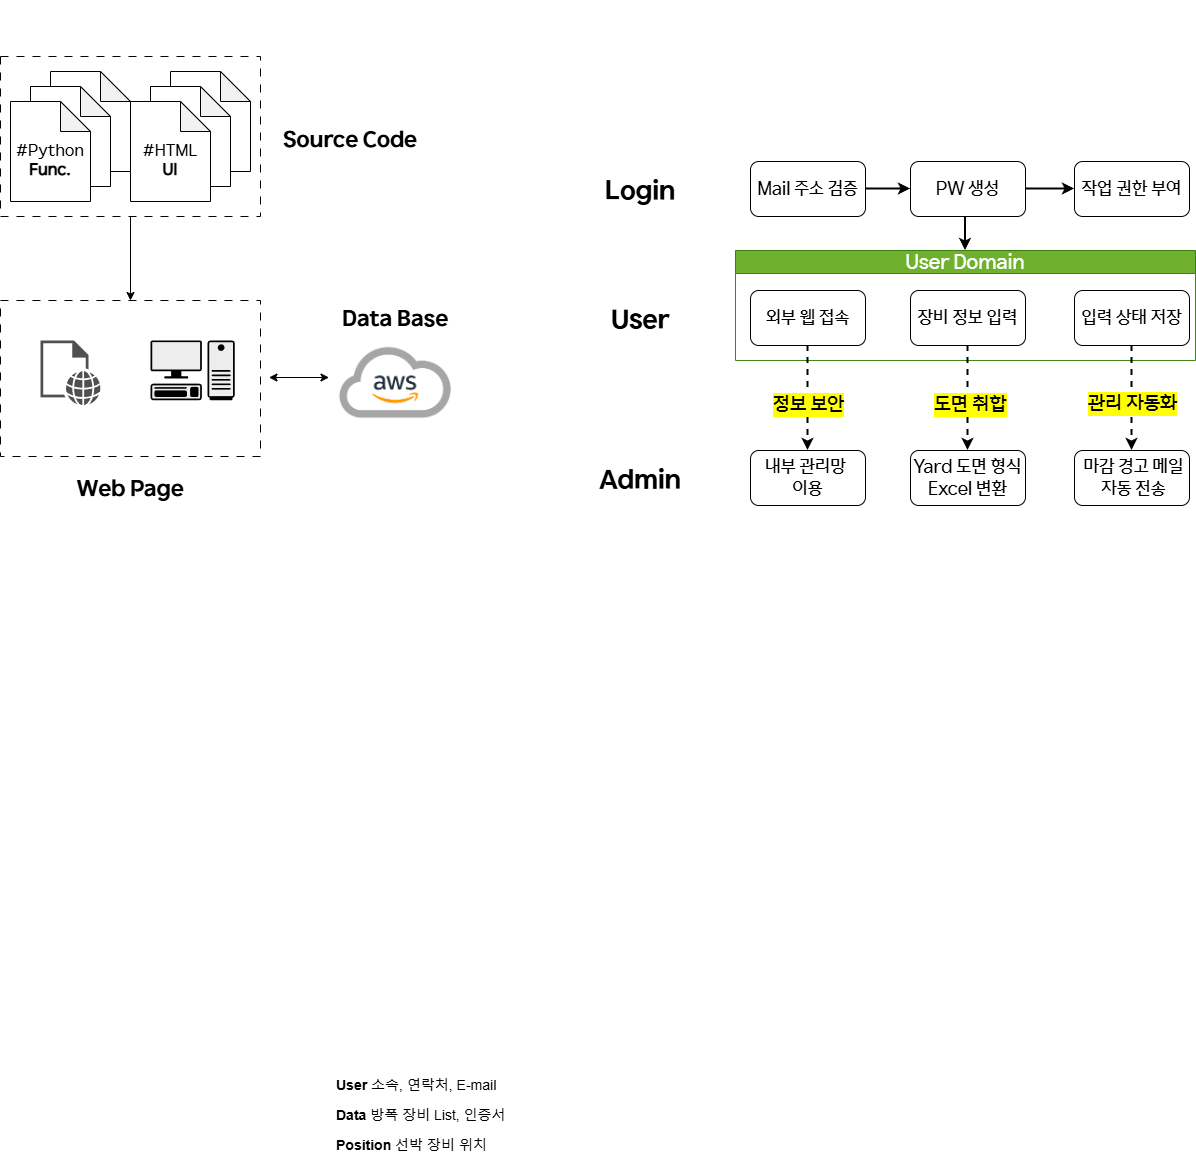

The diagram above was exported from draw.io. Its source (the exported page's mxGraphModel, read from the mxfile embedded in the PNG):
<mxGraphModel dx="2893" dy="2220" grid="1" gridSize="10" guides="1" tooltips="1" connect="1" arrows="1" fold="1" page="1" pageScale="1" pageWidth="827" pageHeight="1169" math="0" shadow="0">
  <root>
    <mxCell id="0" />
    <mxCell id="1" parent="0" />
    <mxCell id="tJ2w9ovYZYxpZvMZS7qf-17" value="&lt;font&gt;&lt;span&gt;User Domain&lt;/span&gt;&lt;/font&gt;" style="swimlane;whiteSpace=wrap;html=1;fillColor=#60a917;strokeColor=#2D7600;fontFamily=HD현대체 Medium;fontStyle=0;fontSize=20;fontColor=#ffffff;opacity=90;" parent="1" vertex="1">
      <mxGeometry x="35" y="130" width="460" height="110" as="geometry" />
    </mxCell>
    <mxCell id="tJ2w9ovYZYxpZvMZS7qf-25" value="&lt;font&gt;장비 정보 입력&lt;/font&gt;" style="whiteSpace=wrap;html=1;rounded=1;fontFamily=HD현대체 Medium;fontSize=18;" parent="tJ2w9ovYZYxpZvMZS7qf-17" vertex="1">
      <mxGeometry x="175" y="40" width="115" height="55" as="geometry" />
    </mxCell>
    <mxCell id="tJ2w9ovYZYxpZvMZS7qf-29" value="&lt;font&gt;입력 상태 저장&lt;/font&gt;" style="whiteSpace=wrap;html=1;rounded=1;fontFamily=HD현대체 Medium;fontSize=18;" parent="tJ2w9ovYZYxpZvMZS7qf-17" vertex="1">
      <mxGeometry x="339" y="40" width="115" height="55" as="geometry" />
    </mxCell>
    <mxCell id="E9hsQxRl4FJ7_HClxVdp-30" value="&lt;font&gt;외부 웹 접속&lt;/font&gt;" style="rounded=1;whiteSpace=wrap;html=1;fontFamily=HD현대체 Medium;fontSize=18;" parent="tJ2w9ovYZYxpZvMZS7qf-17" vertex="1">
      <mxGeometry x="15" y="40" width="115" height="55" as="geometry" />
    </mxCell>
    <mxCell id="E9hsQxRl4FJ7_HClxVdp-39" style="rounded=0;orthogonalLoop=1;jettySize=auto;html=1;entryX=0.5;entryY=0;entryDx=0;entryDy=0;exitX=0.5;exitY=1;exitDx=0;exitDy=0;dashed=1;strokeWidth=2;" parent="1" source="tJ2w9ovYZYxpZvMZS7qf-25" target="tJ2w9ovYZYxpZvMZS7qf-40" edge="1">
      <mxGeometry relative="1" as="geometry">
        <mxPoint x="264.58" y="410" as="targetPoint" />
        <mxPoint x="264.58" y="218" as="sourcePoint" />
      </mxGeometry>
    </mxCell>
    <mxCell id="E9hsQxRl4FJ7_HClxVdp-40" value="&lt;span&gt;&lt;font&gt;도면 취합&lt;/font&gt;&lt;/span&gt;" style="edgeLabel;html=1;align=center;verticalAlign=middle;resizable=0;points=[];labelBackgroundColor=light-dark(#FFFF00,#323200);fontFamily=HD현대체 Medium;fontSize=20;fontStyle=0" parent="E9hsQxRl4FJ7_HClxVdp-39" vertex="1" connectable="0">
      <mxGeometry x="0.0978" y="1" relative="1" as="geometry">
        <mxPoint x="1" as="offset" />
      </mxGeometry>
    </mxCell>
    <mxCell id="edkDDNtD3hpGfq71PkZ--1" value="&lt;font&gt;Mail 주소 검증&lt;/font&gt;" style="rounded=1;whiteSpace=wrap;html=1;fontFamily=HD현대체 Medium;fontSize=18;" parent="1" vertex="1">
      <mxGeometry x="50" y="41" width="115" height="55" as="geometry" />
    </mxCell>
    <mxCell id="l-jCHVFoO6IfpWyF8wH8-57" value="" style="edgeStyle=orthogonalEdgeStyle;rounded=0;orthogonalLoop=1;jettySize=auto;html=1;strokeWidth=2;entryX=0.5;entryY=0;entryDx=0;entryDy=0;exitX=0.374;exitY=0.982;exitDx=0;exitDy=0;exitPerimeter=0;" parent="1" source="edkDDNtD3hpGfq71PkZ--2" target="tJ2w9ovYZYxpZvMZS7qf-17" edge="1">
      <mxGeometry relative="1" as="geometry">
        <mxPoint x="268" y="130" as="targetPoint" />
      </mxGeometry>
    </mxCell>
    <mxCell id="edkDDNtD3hpGfq71PkZ--2" value="&lt;font&gt;PW 생성&lt;/font&gt;" style="whiteSpace=wrap;html=1;rounded=1;fontFamily=HD현대체 Medium;fontSize=18;" parent="1" vertex="1">
      <mxGeometry x="210" y="41" width="115" height="55" as="geometry" />
    </mxCell>
    <mxCell id="edkDDNtD3hpGfq71PkZ--6" value="&lt;span&gt;&lt;font&gt;작업 권한 부여&lt;/font&gt;&lt;/span&gt;" style="whiteSpace=wrap;html=1;rounded=1;fontFamily=HD현대체 Medium;fontSize=18;" parent="1" vertex="1">
      <mxGeometry x="374" y="41" width="115" height="55" as="geometry" />
    </mxCell>
    <mxCell id="edkDDNtD3hpGfq71PkZ--3" value="" style="edgeStyle=orthogonalEdgeStyle;rounded=0;orthogonalLoop=1;jettySize=auto;html=1;strokeWidth=2;" parent="1" source="edkDDNtD3hpGfq71PkZ--1" target="edkDDNtD3hpGfq71PkZ--2" edge="1">
      <mxGeometry relative="1" as="geometry" />
    </mxCell>
    <mxCell id="edkDDNtD3hpGfq71PkZ--7" value="" style="edgeStyle=orthogonalEdgeStyle;rounded=0;orthogonalLoop=1;jettySize=auto;html=1;strokeWidth=2;" parent="1" source="edkDDNtD3hpGfq71PkZ--2" target="edkDDNtD3hpGfq71PkZ--6" edge="1">
      <mxGeometry relative="1" as="geometry" />
    </mxCell>
    <mxCell id="E9hsQxRl4FJ7_HClxVdp-42" style="rounded=0;orthogonalLoop=1;jettySize=auto;html=1;entryX=0.5;entryY=0;entryDx=0;entryDy=0;exitX=0.5;exitY=1;exitDx=0;exitDy=0;dashed=1;strokeWidth=2;" parent="1" source="E9hsQxRl4FJ7_HClxVdp-30" target="E9hsQxRl4FJ7_HClxVdp-35" edge="1">
      <mxGeometry relative="1" as="geometry">
        <mxPoint x="98.64" y="400" as="targetPoint" />
        <mxPoint x="101.35" y="220" as="sourcePoint" />
      </mxGeometry>
    </mxCell>
    <mxCell id="E9hsQxRl4FJ7_HClxVdp-43" value="&lt;span&gt;&lt;font&gt;정보 보안&lt;/font&gt;&lt;/span&gt;" style="edgeLabel;html=1;align=center;verticalAlign=middle;resizable=0;points=[];labelBackgroundColor=light-dark(#FFFF00,#323200);fontFamily=HD현대체 Medium;fontSize=20;fontStyle=0" parent="E9hsQxRl4FJ7_HClxVdp-42" vertex="1" connectable="0">
      <mxGeometry x="0.0978" y="1" relative="1" as="geometry">
        <mxPoint x="-1" as="offset" />
      </mxGeometry>
    </mxCell>
    <mxCell id="tJ2w9ovYZYxpZvMZS7qf-32" value="" style="rounded=0;orthogonalLoop=1;jettySize=auto;html=1;exitX=0.5;exitY=1;exitDx=0;exitDy=0;entryX=0.5;entryY=0;entryDx=0;entryDy=0;dashed=1;strokeWidth=2;" parent="1" source="tJ2w9ovYZYxpZvMZS7qf-29" target="tJ2w9ovYZYxpZvMZS7qf-31" edge="1">
      <mxGeometry relative="1" as="geometry">
        <mxPoint x="424.58000000000044" y="237.5" as="sourcePoint" />
        <mxPoint x="425" y="400" as="targetPoint" />
      </mxGeometry>
    </mxCell>
    <mxCell id="tJ2w9ovYZYxpZvMZS7qf-33" value="&lt;span&gt;&lt;span&gt;관리 자동화&lt;/span&gt;&lt;/span&gt;" style="edgeLabel;html=1;align=center;verticalAlign=middle;resizable=0;points=[];labelBackgroundColor=light-dark(#FFFF00,#323200);fontFamily=HD현대체 Medium;fontSize=20;fontStyle=0" parent="tJ2w9ovYZYxpZvMZS7qf-32" vertex="1" connectable="0">
      <mxGeometry x="0.1158" y="1" relative="1" as="geometry">
        <mxPoint x="-1" y="-2" as="offset" />
      </mxGeometry>
    </mxCell>
    <mxCell id="edkDDNtD3hpGfq71PkZ--18" value="&lt;font style=&quot;font-size: 14px;&quot;&gt;&lt;b style=&quot;&quot;&gt;Position&lt;/b&gt; 선박 장비 위치&amp;nbsp;&lt;/font&gt;" style="text;strokeColor=none;fillColor=none;align=left;verticalAlign=middle;spacingLeft=4;spacingRight=4;overflow=hidden;points=[[0,0.5],[1,0.5]];portConstraint=eastwest;rotatable=0;whiteSpace=wrap;html=1;dashed=1;" parent="1" vertex="1">
      <mxGeometry x="-370" y="1010" width="180" height="30" as="geometry" />
    </mxCell>
    <mxCell id="edkDDNtD3hpGfq71PkZ--17" value="&lt;font style=&quot;font-size: 14px;&quot;&gt;&lt;b style=&quot;&quot;&gt;Data&lt;/b&gt; 방폭 장비 List, 인증서&lt;/font&gt;" style="text;align=left;verticalAlign=middle;spacingLeft=4;spacingRight=4;overflow=hidden;points=[[0,0.5],[1,0.5]];portConstraint=eastwest;rotatable=0;whiteSpace=wrap;html=1;strokeColor=none;dashed=1;" parent="1" vertex="1">
      <mxGeometry x="-370" y="980" width="180" height="30" as="geometry" />
    </mxCell>
    <mxCell id="edkDDNtD3hpGfq71PkZ--16" value="&lt;font style=&quot;font-size: 14px;&quot;&gt;&lt;b&gt;User&lt;/b&gt;&amp;nbsp;소속, 연락처, E-mail&lt;/font&gt;" style="text;align=left;verticalAlign=middle;spacingLeft=4;spacingRight=4;overflow=hidden;points=[[0,0.5],[1,0.5]];portConstraint=eastwest;rotatable=0;whiteSpace=wrap;html=1;perimeterSpacing=0;dashed=1;strokeColor=none;" parent="1" vertex="1">
      <mxGeometry x="-370" y="950" width="180" height="30" as="geometry" />
    </mxCell>
    <mxCell id="E9hsQxRl4FJ7_HClxVdp-56" style="edgeStyle=orthogonalEdgeStyle;rounded=0;orthogonalLoop=1;jettySize=auto;html=1;exitX=1;exitY=0.5;exitDx=0;exitDy=0;" parent="1" source="edkDDNtD3hpGfq71PkZ--17" target="edkDDNtD3hpGfq71PkZ--17" edge="1">
      <mxGeometry relative="1" as="geometry" />
    </mxCell>
    <mxCell id="E9hsQxRl4FJ7_HClxVdp-35" value="&lt;span&gt;&lt;font style=&quot;font-size: 18px;&quot; face=&quot;HD현대체 Medium&quot;&gt;내부 관리망&amp;nbsp;&lt;/font&gt;&lt;/span&gt;&lt;div&gt;&lt;font style=&quot;font-size: 18px;&quot; face=&quot;HD현대체 Medium&quot;&gt;이용&lt;/font&gt;&lt;/div&gt;" style="whiteSpace=wrap;html=1;rounded=1;fontSize=16;" parent="1" vertex="1">
      <mxGeometry x="50" y="330" width="115" height="55" as="geometry" />
    </mxCell>
    <mxCell id="tJ2w9ovYZYxpZvMZS7qf-40" value="&lt;span&gt;&lt;font style=&quot;font-size: 18px;&quot; face=&quot;HD현대체 Medium&quot;&gt;Yard 도면 형식Excel 변환&lt;/font&gt;&lt;/span&gt;" style="whiteSpace=wrap;html=1;rounded=1;fontSize=16;" parent="1" vertex="1">
      <mxGeometry x="210" y="330" width="115" height="55" as="geometry" />
    </mxCell>
    <mxCell id="tJ2w9ovYZYxpZvMZS7qf-31" value="&lt;font style=&quot;font-size: 18px;&quot; face=&quot;HD현대체 Medium&quot;&gt;&amp;nbsp;마감 경고 메일&lt;/font&gt;&lt;div&gt;&lt;font style=&quot;font-size: 18px;&quot; face=&quot;HD현대체 Medium&quot;&gt;&amp;nbsp;자동 전송&lt;/font&gt;&lt;/div&gt;" style="whiteSpace=wrap;html=1;rounded=1;fontSize=16;" parent="1" vertex="1">
      <mxGeometry x="374" y="330" width="115" height="55" as="geometry" />
    </mxCell>
    <mxCell id="l-jCHVFoO6IfpWyF8wH8-52" value="&lt;font&gt;Login&lt;/font&gt;" style="rounded=0;whiteSpace=wrap;html=1;fontSize=26;strokeColor=none;fontFamily=HD현대체 Bold;" parent="1" vertex="1">
      <mxGeometry x="-120" y="41" width="120" height="60" as="geometry" />
    </mxCell>
    <mxCell id="l-jCHVFoO6IfpWyF8wH8-53" value="" style="rounded=0;whiteSpace=wrap;html=1;fontSize=18;strokeColor=none;" parent="1" vertex="1">
      <mxGeometry x="-120" y="170" width="120" height="60" as="geometry" />
    </mxCell>
    <mxCell id="l-jCHVFoO6IfpWyF8wH8-54" value="User" style="rounded=0;whiteSpace=wrap;html=1;fontSize=26;strokeColor=none;fontFamily=HD현대체 Bold;" parent="1" vertex="1">
      <mxGeometry x="-120" y="170" width="120" height="60" as="geometry" />
    </mxCell>
    <mxCell id="l-jCHVFoO6IfpWyF8wH8-55" value="Admin" style="rounded=0;whiteSpace=wrap;html=1;fontSize=26;strokeColor=none;fontFamily=HD현대체 Bold;" parent="1" vertex="1">
      <mxGeometry x="-120" y="330" width="120" height="60" as="geometry" />
    </mxCell>
    <mxCell id="l-jCHVFoO6IfpWyF8wH8-38" value="&lt;font&gt;Data Base&lt;/font&gt;" style="rounded=0;whiteSpace=wrap;html=1;strokeColor=none;fontFamily=HD현대체 Bold;fontSize=22;" parent="1" vertex="1">
      <mxGeometry x="-365.5" y="170" width="120" height="60" as="geometry" />
    </mxCell>
    <mxCell id="l-jCHVFoO6IfpWyF8wH8-37" value="&lt;font&gt;Source Code&lt;/font&gt;" style="rounded=0;whiteSpace=wrap;html=1;strokeColor=none;fontFamily=HD현대체 Bold;fontSize=22;" parent="1" vertex="1">
      <mxGeometry x="-420" y="-9" width="140" height="60" as="geometry" />
    </mxCell>
    <mxCell id="l-jCHVFoO6IfpWyF8wH8-61" value="" style="edgeStyle=orthogonalEdgeStyle;rounded=0;orthogonalLoop=1;jettySize=auto;html=1;" parent="1" source="l-jCHVFoO6IfpWyF8wH8-36" target="l-jCHVFoO6IfpWyF8wH8-60" edge="1">
      <mxGeometry relative="1" as="geometry" />
    </mxCell>
    <mxCell id="l-jCHVFoO6IfpWyF8wH8-36" value="" style="rounded=0;whiteSpace=wrap;html=1;dashed=1;dashPattern=8 8;" parent="1" vertex="1">
      <mxGeometry x="-700" y="-64" width="260" height="160" as="geometry" />
    </mxCell>
    <mxCell id="l-jCHVFoO6IfpWyF8wH8-22" value="&lt;font style=&quot;font-size: 13px;&quot;&gt;#HTML&lt;/font&gt;" style="shape=note;whiteSpace=wrap;html=1;backgroundOutline=1;darkOpacity=0.05;" parent="1" vertex="1">
      <mxGeometry x="-530" y="-49" width="80" height="100" as="geometry" />
    </mxCell>
    <mxCell id="l-jCHVFoO6IfpWyF8wH8-21" value="&lt;font style=&quot;font-size: 13px;&quot;&gt;#HTML&lt;/font&gt;" style="shape=note;whiteSpace=wrap;html=1;backgroundOutline=1;darkOpacity=0.05;" parent="1" vertex="1">
      <mxGeometry x="-550" y="-34" width="80" height="100" as="geometry" />
    </mxCell>
    <mxCell id="l-jCHVFoO6IfpWyF8wH8-19" value="&lt;div&gt;&lt;font&gt;&lt;font&gt;&lt;br&gt;&lt;/font&gt;&lt;/font&gt;&lt;/div&gt;&lt;font&gt;&lt;font&gt;#HTML&lt;/font&gt;&lt;/font&gt;&lt;div&gt;&lt;font&gt;&lt;font&gt;&lt;b&gt;UI&lt;/b&gt;&lt;/font&gt;&lt;/font&gt;&lt;/div&gt;" style="shape=note;whiteSpace=wrap;html=1;backgroundOutline=1;darkOpacity=0.05;fontFamily=HD현대체 Medium;fontSize=16;" parent="1" vertex="1">
      <mxGeometry x="-570" y="-19" width="80" height="100" as="geometry" />
    </mxCell>
    <mxCell id="l-jCHVFoO6IfpWyF8wH8-24" value="" style="shape=image;verticalLabelPosition=bottom;verticalAlign=top;imageAspect=0;aspect=fixed;image=data:image/png,(base64 omitted: 45484 chars);" parent="1" vertex="1">
      <mxGeometry x="-375" y="210" width="140" height="105" as="geometry" />
    </mxCell>
    <mxCell id="l-jCHVFoO6IfpWyF8wH8-30" value="" style="endArrow=classic;startArrow=classic;html=1;rounded=0;" parent="1" edge="1">
      <mxGeometry width="50" height="50" relative="1" as="geometry">
        <mxPoint x="-431.5" y="257" as="sourcePoint" />
        <mxPoint x="-371.5" y="257" as="targetPoint" />
      </mxGeometry>
    </mxCell>
    <mxCell id="l-jCHVFoO6IfpWyF8wH8-32" value="&lt;font style=&quot;font-size: 13px;&quot;&gt;#HTML&lt;/font&gt;" style="shape=note;whiteSpace=wrap;html=1;backgroundOutline=1;darkOpacity=0.05;" parent="1" vertex="1">
      <mxGeometry x="-650" y="-49" width="80" height="100" as="geometry" />
    </mxCell>
    <mxCell id="l-jCHVFoO6IfpWyF8wH8-33" value="&lt;font style=&quot;font-size: 13px;&quot;&gt;#HTML&lt;/font&gt;" style="shape=note;whiteSpace=wrap;html=1;backgroundOutline=1;darkOpacity=0.05;" parent="1" vertex="1">
      <mxGeometry x="-670" y="-34" width="80" height="100" as="geometry" />
    </mxCell>
    <mxCell id="l-jCHVFoO6IfpWyF8wH8-34" value="&lt;div&gt;&lt;font&gt;&lt;font&gt;&lt;br&gt;&lt;/font&gt;&lt;/font&gt;&lt;/div&gt;&lt;font&gt;&lt;font&gt;#Python&lt;/font&gt;&lt;/font&gt;&lt;div&gt;&lt;span&gt;&lt;b&gt;Func.&lt;/b&gt;&lt;/span&gt;&lt;/div&gt;" style="shape=note;whiteSpace=wrap;html=1;backgroundOutline=1;darkOpacity=0.05;fontFamily=HD현대체 Medium;fontSize=16;" parent="1" vertex="1">
      <mxGeometry x="-690" y="-19" width="80" height="100" as="geometry" />
    </mxCell>
    <mxCell id="l-jCHVFoO6IfpWyF8wH8-60" value="" style="rounded=0;whiteSpace=wrap;html=1;dashed=1;dashPattern=8 8;" parent="1" vertex="1">
      <mxGeometry x="-700" y="180" width="260" height="156" as="geometry" />
    </mxCell>
    <mxCell id="l-jCHVFoO6IfpWyF8wH8-62" value="Web Page" style="rounded=0;whiteSpace=wrap;html=1;strokeColor=none;fontFamily=HD현대체 Bold;fontSize=22;" parent="1" vertex="1">
      <mxGeometry x="-640" y="340" width="140" height="60" as="geometry" />
    </mxCell>
    <mxCell id="l-jCHVFoO6IfpWyF8wH8-63" value="" style="shape=mxgraph.networks2.icon;aspect=fixed;fillColor=#EDEDED;strokeColor=#000000;gradientColor=#5B6163;network2IconShadow=1;network2bgFillColor=none;labelPosition=center;verticalLabelPosition=bottom;align=center;verticalAlign=top;network2Icon=mxgraph.networks2.pc;network2IconYOffset=-0.0593;network2IconW=0.9999;network2IconH=0.7096;" parent="1" vertex="1">
      <mxGeometry x="-549.99" y="220" width="84.18" height="59.74" as="geometry" />
    </mxCell>
    <mxCell id="l-jCHVFoO6IfpWyF8wH8-66" value="" style="sketch=0;pointerEvents=1;shadow=0;dashed=0;html=1;strokeColor=none;fillColor=#505050;labelPosition=center;verticalLabelPosition=bottom;verticalAlign=top;outlineConnect=0;align=center;shape=mxgraph.office.concepts.web_page;" parent="1" vertex="1">
      <mxGeometry x="-660" y="220" width="60" height="64.8" as="geometry" />
    </mxCell>
    <mxCell id="l-jCHVFoO6IfpWyF8wH8-67" value="" style="shape=image;verticalLabelPosition=bottom;verticalAlign=top;imageAspect=0;image=https://i.namu.wiki/i/TScSs_2s7vlK48xgmgPb_N85jePzyN-o382CqPHMZVohVWZwyxyJKcIQWszFKQ3ofiCJNd2d-hQp_CS0qzZByrTcXKK4Mi2lBBPuaJEk-8ucIJ88E9jubHqT_7WoQgbpOiMuKeL4jS0HBjCVaDu5Yg.webp;rounded=0;dashed=1;dashPattern=8 8;strokeColor=default;align=center;fontFamily=Helvetica;fontSize=12;fontColor=default;fillColor=default;" parent="1" vertex="1">
      <mxGeometry x="-640" y="-120" width="140" height="45" as="geometry" />
    </mxCell>
  </root>
</mxGraphModel>